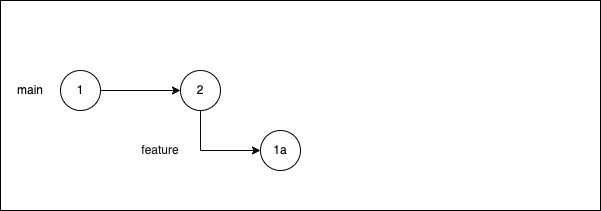

The diagram above was exported from draw.io. Its source (the exported page's mxGraphModel, read from the mxfile embedded in the PNG):
<mxGraphModel dx="702" dy="460" grid="1" gridSize="10" guides="1" tooltips="1" connect="1" arrows="1" fold="1" page="1" pageScale="1" pageWidth="850" pageHeight="1100" background="#ffffff" math="0" shadow="0">
  <root>
    <mxCell id="0" />
    <mxCell id="1" parent="0" />
    <mxCell id="2" value="" style="rounded=0;whiteSpace=wrap;html=1;labelBackgroundColor=#000000;fontFamily=Helvetica;fontSize=11;fontColor=default;fillColor=none;strokeColor=#000000;" parent="1" vertex="1">
      <mxGeometry x="80" y="110" width="600" height="210" as="geometry" />
    </mxCell>
    <mxCell id="TVpxcNIxgsGOAD0dYV60-6" value="" style="edgeStyle=orthogonalEdgeStyle;rounded=0;orthogonalLoop=1;jettySize=auto;html=1;strokeColor=#080808;" parent="1" source="TVpxcNIxgsGOAD0dYV60-1" target="TVpxcNIxgsGOAD0dYV60-5" edge="1">
      <mxGeometry relative="1" as="geometry" />
    </mxCell>
    <mxCell id="TVpxcNIxgsGOAD0dYV60-1" value="1" style="ellipse;whiteSpace=wrap;html=1;" parent="1" vertex="1">
      <mxGeometry x="140" y="180" width="40" height="40" as="geometry" />
    </mxCell>
    <mxCell id="TVpxcNIxgsGOAD0dYV60-11" value="" style="edgeStyle=orthogonalEdgeStyle;rounded=0;orthogonalLoop=1;jettySize=auto;html=1;entryX=0;entryY=0.5;entryDx=0;entryDy=0;strokeColor=#080808;" parent="1" source="TVpxcNIxgsGOAD0dYV60-5" target="TVpxcNIxgsGOAD0dYV60-10" edge="1">
      <mxGeometry relative="1" as="geometry">
        <mxPoint x="280" y="260" as="targetPoint" />
        <Array as="points">
          <mxPoint x="280" y="260" />
        </Array>
      </mxGeometry>
    </mxCell>
    <mxCell id="TVpxcNIxgsGOAD0dYV60-5" value="2" style="ellipse;whiteSpace=wrap;html=1;" parent="1" vertex="1">
      <mxGeometry x="260" y="180" width="40" height="40" as="geometry" />
    </mxCell>
    <mxCell id="TVpxcNIxgsGOAD0dYV60-9" value="&lt;font color=&quot;#030303&quot;&gt;main&lt;/font&gt;" style="text;html=1;align=center;verticalAlign=middle;whiteSpace=wrap;rounded=0;" parent="1" vertex="1">
      <mxGeometry x="80" y="185" width="60" height="30" as="geometry" />
    </mxCell>
    <mxCell id="TVpxcNIxgsGOAD0dYV60-10" value="1a" style="ellipse;whiteSpace=wrap;html=1;" parent="1" vertex="1">
      <mxGeometry x="340" y="240" width="40" height="40" as="geometry" />
    </mxCell>
    <mxCell id="TVpxcNIxgsGOAD0dYV60-12" value="&lt;font color=&quot;#222124&quot;&gt;feature&lt;/font&gt;" style="text;html=1;strokeColor=none;fillColor=none;align=center;verticalAlign=middle;whiteSpace=wrap;rounded=0;" parent="1" vertex="1">
      <mxGeometry x="210" y="245" width="60" height="30" as="geometry" />
    </mxCell>
  </root>
</mxGraphModel>